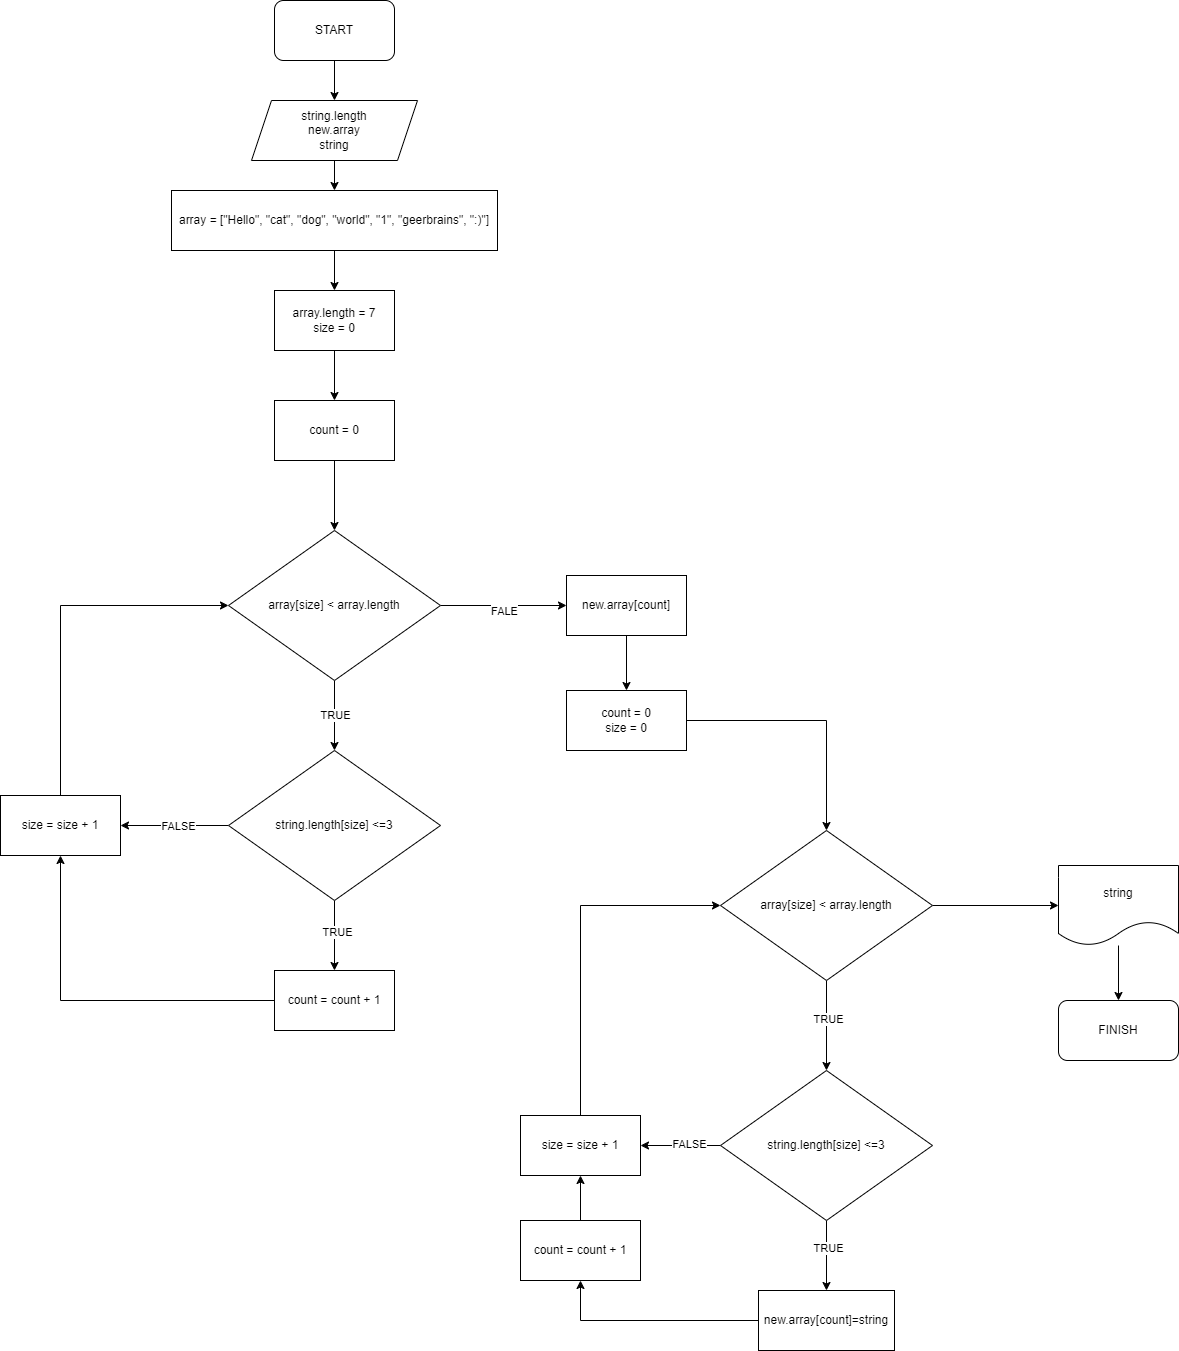

The diagram above was exported from draw.io. Its source (the exported page's mxGraphModel, read from the mxfile embedded in the PNG):
<mxGraphModel dx="1050" dy="653" grid="1" gridSize="10" guides="1" tooltips="1" connect="1" arrows="1" fold="1" page="1" pageScale="1" pageWidth="827" pageHeight="1169" math="0" shadow="0">
  <root>
    <mxCell id="0" />
    <mxCell id="1" parent="0" />
    <mxCell id="LLqS7A_CPic8dSfhf6wV-23" value="" style="edgeStyle=orthogonalEdgeStyle;rounded=0;orthogonalLoop=1;jettySize=auto;html=1;" parent="1" source="_JH6WDiHDq-b-uJtkuRA-1" target="LLqS7A_CPic8dSfhf6wV-22" edge="1">
      <mxGeometry relative="1" as="geometry" />
    </mxCell>
    <mxCell id="_JH6WDiHDq-b-uJtkuRA-1" value="START" style="rounded=1;whiteSpace=wrap;html=1;" parent="1" vertex="1">
      <mxGeometry x="354" width="120" height="60" as="geometry" />
    </mxCell>
    <mxCell id="iRhwNToFiJECkGju3evW-9" value="" style="edgeStyle=orthogonalEdgeStyle;rounded=0;orthogonalLoop=1;jettySize=auto;html=1;" parent="1" source="iRhwNToFiJECkGju3evW-4" target="iRhwNToFiJECkGju3evW-8" edge="1">
      <mxGeometry relative="1" as="geometry" />
    </mxCell>
    <mxCell id="iRhwNToFiJECkGju3evW-4" value="count = 0" style="rounded=0;whiteSpace=wrap;html=1;" parent="1" vertex="1">
      <mxGeometry x="354" y="400" width="120" height="60" as="geometry" />
    </mxCell>
    <mxCell id="LLqS7A_CPic8dSfhf6wV-15" value="" style="edgeStyle=orthogonalEdgeStyle;rounded=0;orthogonalLoop=1;jettySize=auto;html=1;" parent="1" source="iRhwNToFiJECkGju3evW-8" target="LLqS7A_CPic8dSfhf6wV-14" edge="1">
      <mxGeometry relative="1" as="geometry" />
    </mxCell>
    <mxCell id="LLqS7A_CPic8dSfhf6wV-17" value="TRUE" style="edgeLabel;html=1;align=center;verticalAlign=middle;resizable=0;points=[];" parent="LLqS7A_CPic8dSfhf6wV-15" vertex="1" connectable="0">
      <mxGeometry x="-0.04" y="4" relative="1" as="geometry">
        <mxPoint x="-4" as="offset" />
      </mxGeometry>
    </mxCell>
    <mxCell id="LLqS7A_CPic8dSfhf6wV-34" value="" style="edgeStyle=orthogonalEdgeStyle;rounded=0;orthogonalLoop=1;jettySize=auto;html=1;" parent="1" source="iRhwNToFiJECkGju3evW-8" target="LLqS7A_CPic8dSfhf6wV-33" edge="1">
      <mxGeometry relative="1" as="geometry" />
    </mxCell>
    <mxCell id="LLqS7A_CPic8dSfhf6wV-40" value="FALE" style="edgeLabel;html=1;align=center;verticalAlign=middle;resizable=0;points=[];" parent="LLqS7A_CPic8dSfhf6wV-34" vertex="1" connectable="0">
      <mxGeometry x="-0.0032" y="-5" relative="1" as="geometry">
        <mxPoint as="offset" />
      </mxGeometry>
    </mxCell>
    <mxCell id="iRhwNToFiJECkGju3evW-8" value="array[size] &amp;lt; array.length" style="rhombus;whiteSpace=wrap;html=1;rounded=0;" parent="1" vertex="1">
      <mxGeometry x="308" y="530" width="212" height="150" as="geometry" />
    </mxCell>
    <mxCell id="LLqS7A_CPic8dSfhf6wV-8" value="" style="edgeStyle=orthogonalEdgeStyle;rounded=0;orthogonalLoop=1;jettySize=auto;html=1;" parent="1" source="LLqS7A_CPic8dSfhf6wV-4" target="LLqS7A_CPic8dSfhf6wV-7" edge="1">
      <mxGeometry relative="1" as="geometry" />
    </mxCell>
    <mxCell id="LLqS7A_CPic8dSfhf6wV-4" value="array = [&quot;Hello&quot;, &quot;cat&quot;, &quot;dog&quot;, &quot;world&quot;, &quot;1&quot;, &quot;geerbrains&quot;, &quot;:)&quot;]" style="rounded=0;whiteSpace=wrap;html=1;" parent="1" vertex="1">
      <mxGeometry x="251" y="190" width="326" height="60" as="geometry" />
    </mxCell>
    <mxCell id="LLqS7A_CPic8dSfhf6wV-9" value="" style="edgeStyle=orthogonalEdgeStyle;rounded=0;orthogonalLoop=1;jettySize=auto;html=1;" parent="1" source="LLqS7A_CPic8dSfhf6wV-7" target="iRhwNToFiJECkGju3evW-4" edge="1">
      <mxGeometry relative="1" as="geometry" />
    </mxCell>
    <mxCell id="LLqS7A_CPic8dSfhf6wV-7" value="array.length = 7&lt;br&gt;size = 0" style="rounded=0;whiteSpace=wrap;html=1;" parent="1" vertex="1">
      <mxGeometry x="354" y="290" width="120" height="60" as="geometry" />
    </mxCell>
    <mxCell id="LLqS7A_CPic8dSfhf6wV-19" value="" style="edgeStyle=orthogonalEdgeStyle;rounded=0;orthogonalLoop=1;jettySize=auto;html=1;" parent="1" source="LLqS7A_CPic8dSfhf6wV-14" target="LLqS7A_CPic8dSfhf6wV-18" edge="1">
      <mxGeometry relative="1" as="geometry" />
    </mxCell>
    <mxCell id="LLqS7A_CPic8dSfhf6wV-25" value="TRUE" style="edgeLabel;html=1;align=center;verticalAlign=middle;resizable=0;points=[];" parent="LLqS7A_CPic8dSfhf6wV-19" vertex="1" connectable="0">
      <mxGeometry x="-0.12" y="2" relative="1" as="geometry">
        <mxPoint as="offset" />
      </mxGeometry>
    </mxCell>
    <mxCell id="LLqS7A_CPic8dSfhf6wV-29" value="" style="edgeStyle=orthogonalEdgeStyle;rounded=0;orthogonalLoop=1;jettySize=auto;html=1;" parent="1" source="LLqS7A_CPic8dSfhf6wV-14" target="LLqS7A_CPic8dSfhf6wV-28" edge="1">
      <mxGeometry relative="1" as="geometry" />
    </mxCell>
    <mxCell id="LLqS7A_CPic8dSfhf6wV-31" value="FALSE" style="edgeLabel;html=1;align=center;verticalAlign=middle;resizable=0;points=[];" parent="LLqS7A_CPic8dSfhf6wV-29" vertex="1" connectable="0">
      <mxGeometry x="-0.0519" relative="1" as="geometry">
        <mxPoint as="offset" />
      </mxGeometry>
    </mxCell>
    <mxCell id="LLqS7A_CPic8dSfhf6wV-14" value="string.length[size] &amp;lt;=3" style="rhombus;whiteSpace=wrap;html=1;rounded=0;" parent="1" vertex="1">
      <mxGeometry x="308" y="750" width="212" height="150" as="geometry" />
    </mxCell>
    <mxCell id="LLqS7A_CPic8dSfhf6wV-32" style="edgeStyle=orthogonalEdgeStyle;rounded=0;orthogonalLoop=1;jettySize=auto;html=1;entryX=0.5;entryY=1;entryDx=0;entryDy=0;" parent="1" source="LLqS7A_CPic8dSfhf6wV-18" target="LLqS7A_CPic8dSfhf6wV-28" edge="1">
      <mxGeometry relative="1" as="geometry" />
    </mxCell>
    <mxCell id="LLqS7A_CPic8dSfhf6wV-18" value="count = count + 1" style="whiteSpace=wrap;html=1;rounded=0;" parent="1" vertex="1">
      <mxGeometry x="354" y="970" width="120" height="60" as="geometry" />
    </mxCell>
    <mxCell id="LLqS7A_CPic8dSfhf6wV-24" value="" style="edgeStyle=orthogonalEdgeStyle;rounded=0;orthogonalLoop=1;jettySize=auto;html=1;" parent="1" source="LLqS7A_CPic8dSfhf6wV-22" target="LLqS7A_CPic8dSfhf6wV-4" edge="1">
      <mxGeometry relative="1" as="geometry" />
    </mxCell>
    <mxCell id="LLqS7A_CPic8dSfhf6wV-22" value="string.length&lt;br&gt;new.array&lt;br&gt;string" style="shape=parallelogram;perimeter=parallelogramPerimeter;whiteSpace=wrap;html=1;fixedSize=1;" parent="1" vertex="1">
      <mxGeometry x="331" y="100" width="166" height="60" as="geometry" />
    </mxCell>
    <mxCell id="LLqS7A_CPic8dSfhf6wV-30" style="edgeStyle=orthogonalEdgeStyle;rounded=0;orthogonalLoop=1;jettySize=auto;html=1;entryX=0;entryY=0.5;entryDx=0;entryDy=0;" parent="1" source="LLqS7A_CPic8dSfhf6wV-28" target="iRhwNToFiJECkGju3evW-8" edge="1">
      <mxGeometry relative="1" as="geometry">
        <Array as="points">
          <mxPoint x="140" y="605" />
        </Array>
      </mxGeometry>
    </mxCell>
    <mxCell id="LLqS7A_CPic8dSfhf6wV-28" value="size = size + 1" style="whiteSpace=wrap;html=1;rounded=0;" parent="1" vertex="1">
      <mxGeometry x="80" y="795" width="120" height="60" as="geometry" />
    </mxCell>
    <mxCell id="LLqS7A_CPic8dSfhf6wV-36" value="" style="edgeStyle=orthogonalEdgeStyle;rounded=0;orthogonalLoop=1;jettySize=auto;html=1;" parent="1" source="LLqS7A_CPic8dSfhf6wV-33" target="LLqS7A_CPic8dSfhf6wV-35" edge="1">
      <mxGeometry relative="1" as="geometry" />
    </mxCell>
    <mxCell id="LLqS7A_CPic8dSfhf6wV-33" value="new.array[count]" style="whiteSpace=wrap;html=1;rounded=0;" parent="1" vertex="1">
      <mxGeometry x="646" y="575" width="120" height="60" as="geometry" />
    </mxCell>
    <mxCell id="LLqS7A_CPic8dSfhf6wV-38" value="" style="edgeStyle=orthogonalEdgeStyle;rounded=0;orthogonalLoop=1;jettySize=auto;html=1;" parent="1" source="LLqS7A_CPic8dSfhf6wV-35" target="LLqS7A_CPic8dSfhf6wV-37" edge="1">
      <mxGeometry relative="1" as="geometry" />
    </mxCell>
    <mxCell id="LLqS7A_CPic8dSfhf6wV-35" value="count = 0&lt;br&gt;size = 0" style="whiteSpace=wrap;html=1;rounded=0;" parent="1" vertex="1">
      <mxGeometry x="646" y="690" width="120" height="60" as="geometry" />
    </mxCell>
    <mxCell id="LLqS7A_CPic8dSfhf6wV-41" value="" style="edgeStyle=orthogonalEdgeStyle;rounded=0;orthogonalLoop=1;jettySize=auto;html=1;" parent="1" source="LLqS7A_CPic8dSfhf6wV-37" target="LLqS7A_CPic8dSfhf6wV-39" edge="1">
      <mxGeometry relative="1" as="geometry" />
    </mxCell>
    <mxCell id="LLqS7A_CPic8dSfhf6wV-42" value="TRUE" style="edgeLabel;html=1;align=center;verticalAlign=middle;resizable=0;points=[];" parent="LLqS7A_CPic8dSfhf6wV-41" vertex="1" connectable="0">
      <mxGeometry x="-0.1644" y="1" relative="1" as="geometry">
        <mxPoint as="offset" />
      </mxGeometry>
    </mxCell>
    <mxCell id="LLqS7A_CPic8dSfhf6wV-58" value="" style="edgeStyle=orthogonalEdgeStyle;rounded=0;orthogonalLoop=1;jettySize=auto;html=1;" parent="1" source="LLqS7A_CPic8dSfhf6wV-37" target="LLqS7A_CPic8dSfhf6wV-57" edge="1">
      <mxGeometry relative="1" as="geometry" />
    </mxCell>
    <mxCell id="LLqS7A_CPic8dSfhf6wV-37" value="array[size] &amp;lt; array.length" style="rhombus;whiteSpace=wrap;html=1;rounded=0;" parent="1" vertex="1">
      <mxGeometry x="800" y="830" width="212" height="150" as="geometry" />
    </mxCell>
    <mxCell id="LLqS7A_CPic8dSfhf6wV-44" value="" style="edgeStyle=orthogonalEdgeStyle;rounded=0;orthogonalLoop=1;jettySize=auto;html=1;" parent="1" source="LLqS7A_CPic8dSfhf6wV-39" target="LLqS7A_CPic8dSfhf6wV-43" edge="1">
      <mxGeometry relative="1" as="geometry" />
    </mxCell>
    <mxCell id="LLqS7A_CPic8dSfhf6wV-50" value="TRUE" style="edgeLabel;html=1;align=center;verticalAlign=middle;resizable=0;points=[];" parent="LLqS7A_CPic8dSfhf6wV-44" vertex="1" connectable="0">
      <mxGeometry x="-0.2229" y="1" relative="1" as="geometry">
        <mxPoint as="offset" />
      </mxGeometry>
    </mxCell>
    <mxCell id="LLqS7A_CPic8dSfhf6wV-54" value="" style="edgeStyle=orthogonalEdgeStyle;rounded=0;orthogonalLoop=1;jettySize=auto;html=1;" parent="1" source="LLqS7A_CPic8dSfhf6wV-39" target="LLqS7A_CPic8dSfhf6wV-52" edge="1">
      <mxGeometry relative="1" as="geometry" />
    </mxCell>
    <mxCell id="LLqS7A_CPic8dSfhf6wV-55" value="FALSE" style="edgeLabel;html=1;align=center;verticalAlign=middle;resizable=0;points=[];" parent="LLqS7A_CPic8dSfhf6wV-54" vertex="1" connectable="0">
      <mxGeometry x="-0.19" y="-2" relative="1" as="geometry">
        <mxPoint as="offset" />
      </mxGeometry>
    </mxCell>
    <mxCell id="LLqS7A_CPic8dSfhf6wV-39" value="string.length[size] &amp;lt;=3" style="rhombus;whiteSpace=wrap;html=1;rounded=0;" parent="1" vertex="1">
      <mxGeometry x="800" y="1070" width="212" height="150" as="geometry" />
    </mxCell>
    <mxCell id="LLqS7A_CPic8dSfhf6wV-51" style="edgeStyle=orthogonalEdgeStyle;rounded=0;orthogonalLoop=1;jettySize=auto;html=1;" parent="1" source="LLqS7A_CPic8dSfhf6wV-43" target="LLqS7A_CPic8dSfhf6wV-45" edge="1">
      <mxGeometry relative="1" as="geometry" />
    </mxCell>
    <mxCell id="LLqS7A_CPic8dSfhf6wV-43" value="new.array[count]=string" style="whiteSpace=wrap;html=1;rounded=0;" parent="1" vertex="1">
      <mxGeometry x="838" y="1290" width="136" height="60" as="geometry" />
    </mxCell>
    <mxCell id="LLqS7A_CPic8dSfhf6wV-53" value="" style="edgeStyle=orthogonalEdgeStyle;rounded=0;orthogonalLoop=1;jettySize=auto;html=1;" parent="1" source="LLqS7A_CPic8dSfhf6wV-45" target="LLqS7A_CPic8dSfhf6wV-52" edge="1">
      <mxGeometry relative="1" as="geometry" />
    </mxCell>
    <mxCell id="LLqS7A_CPic8dSfhf6wV-45" value="count = count + 1" style="whiteSpace=wrap;html=1;rounded=0;" parent="1" vertex="1">
      <mxGeometry x="600" y="1220" width="120" height="60" as="geometry" />
    </mxCell>
    <mxCell id="LLqS7A_CPic8dSfhf6wV-56" style="edgeStyle=orthogonalEdgeStyle;rounded=0;orthogonalLoop=1;jettySize=auto;html=1;entryX=0;entryY=0.5;entryDx=0;entryDy=0;" parent="1" source="LLqS7A_CPic8dSfhf6wV-52" target="LLqS7A_CPic8dSfhf6wV-37" edge="1">
      <mxGeometry relative="1" as="geometry">
        <Array as="points">
          <mxPoint x="660" y="905" />
        </Array>
      </mxGeometry>
    </mxCell>
    <mxCell id="LLqS7A_CPic8dSfhf6wV-52" value="size = size + 1" style="whiteSpace=wrap;html=1;rounded=0;" parent="1" vertex="1">
      <mxGeometry x="600" y="1115" width="120" height="60" as="geometry" />
    </mxCell>
    <mxCell id="LLqS7A_CPic8dSfhf6wV-60" value="" style="edgeStyle=orthogonalEdgeStyle;rounded=0;orthogonalLoop=1;jettySize=auto;html=1;" parent="1" source="LLqS7A_CPic8dSfhf6wV-57" target="LLqS7A_CPic8dSfhf6wV-59" edge="1">
      <mxGeometry relative="1" as="geometry" />
    </mxCell>
    <mxCell id="LLqS7A_CPic8dSfhf6wV-57" value="string" style="shape=document;whiteSpace=wrap;html=1;boundedLbl=1;rounded=0;" parent="1" vertex="1">
      <mxGeometry x="1138" y="865" width="120" height="80" as="geometry" />
    </mxCell>
    <mxCell id="LLqS7A_CPic8dSfhf6wV-59" value="FINISH" style="rounded=1;whiteSpace=wrap;html=1;" parent="1" vertex="1">
      <mxGeometry x="1138" y="1000" width="120" height="60" as="geometry" />
    </mxCell>
  </root>
</mxGraphModel>